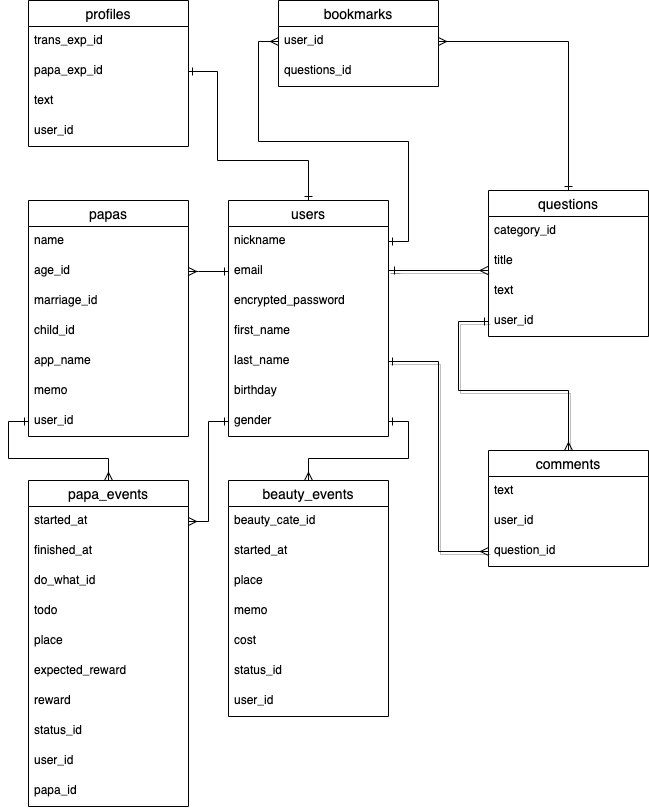

The diagram above was exported from draw.io. Its source (the exported page's mxGraphModel, read from the mxfile embedded in the PNG):
<mxGraphModel dx="289" dy="595" grid="1" gridSize="10" guides="1" tooltips="1" connect="1" arrows="1" fold="1" page="1" pageScale="1" pageWidth="827" pageHeight="1169" math="0" shadow="0">
  <root>
    <mxCell id="0" />
    <mxCell id="1" parent="0" />
    <mxCell id="33" style="edgeStyle=orthogonalEdgeStyle;rounded=0;orthogonalLoop=1;jettySize=auto;html=1;entryX=-0.004;entryY=0.8;entryDx=0;entryDy=0;shadow=1;endArrow=ERmany;endFill=0;startArrow=ERone;startFill=0;entryPerimeter=0;" parent="1" target="36" edge="1">
      <mxGeometry relative="1" as="geometry">
        <mxPoint x="270" y="81" as="targetPoint" />
        <Array as="points">
          <mxPoint x="390" y="270" />
        </Array>
        <mxPoint x="400" y="270" as="sourcePoint" />
      </mxGeometry>
    </mxCell>
    <mxCell id="34" style="edgeStyle=orthogonalEdgeStyle;rounded=0;orthogonalLoop=1;jettySize=auto;html=1;exitX=0;exitY=0.5;exitDx=0;exitDy=0;shadow=1;endArrow=ERmany;endFill=0;startArrow=ERone;startFill=0;entryX=0.5;entryY=0;entryDx=0;entryDy=0;" parent="1" source="32" target="26" edge="1">
      <mxGeometry relative="1" as="geometry">
        <mxPoint x="280" y="360" as="targetPoint" />
        <Array as="points">
          <mxPoint x="460" y="321" />
          <mxPoint x="460" y="390" />
          <mxPoint x="570" y="390" />
        </Array>
      </mxGeometry>
    </mxCell>
    <mxCell id="35" style="edgeStyle=orthogonalEdgeStyle;rounded=0;orthogonalLoop=1;jettySize=auto;html=1;exitX=1;exitY=0.5;exitDx=0;exitDy=0;entryX=0;entryY=0.5;entryDx=0;entryDy=0;shadow=1;endArrow=ERmany;endFill=0;startArrow=ERone;startFill=0;" parent="1" source="19" target="29" edge="1">
      <mxGeometry relative="1" as="geometry" />
    </mxCell>
    <mxCell id="44" style="edgeStyle=orthogonalEdgeStyle;rounded=0;orthogonalLoop=1;jettySize=auto;html=1;exitX=1;exitY=0.5;exitDx=0;exitDy=0;entryX=0;entryY=0.5;entryDx=0;entryDy=0;startArrow=ERone;startFill=0;endArrow=ERmany;endFill=0;" parent="1" source="13" target="38" edge="1">
      <mxGeometry relative="1" as="geometry" />
    </mxCell>
    <mxCell id="47" style="edgeStyle=orthogonalEdgeStyle;rounded=0;orthogonalLoop=1;jettySize=auto;html=1;exitX=1;exitY=0.5;exitDx=0;exitDy=0;entryX=0.5;entryY=0;entryDx=0;entryDy=0;startArrow=ERmany;startFill=0;endArrow=ERone;endFill=0;" parent="1" source="38" target="22" edge="1">
      <mxGeometry relative="1" as="geometry">
        <Array as="points">
          <mxPoint x="570" y="41" />
        </Array>
      </mxGeometry>
    </mxCell>
    <mxCell id="37" value="bookmarks" style="swimlane;fontStyle=0;childLayout=stackLayout;horizontal=1;startSize=26;horizontalStack=0;resizeParent=1;resizeParentMax=0;resizeLast=0;collapsible=1;marginBottom=0;align=center;fontSize=14;" parent="1" vertex="1">
      <mxGeometry x="280" width="160" height="86" as="geometry" />
    </mxCell>
    <mxCell id="38" value="user_id" style="text;strokeColor=none;fillColor=none;spacingLeft=4;spacingRight=4;overflow=hidden;rotatable=0;points=[[0,0.5],[1,0.5]];portConstraint=eastwest;fontSize=12;" parent="37" vertex="1">
      <mxGeometry y="26" width="160" height="30" as="geometry" />
    </mxCell>
    <mxCell id="39" value="questions_id" style="text;strokeColor=none;fillColor=none;spacingLeft=4;spacingRight=4;overflow=hidden;rotatable=0;points=[[0,0.5],[1,0.5]];portConstraint=eastwest;fontSize=12;" parent="37" vertex="1">
      <mxGeometry y="56" width="160" height="30" as="geometry" />
    </mxCell>
    <mxCell id="48" value="profiles" style="swimlane;fontStyle=0;childLayout=stackLayout;horizontal=1;startSize=26;horizontalStack=0;resizeParent=1;resizeParentMax=0;resizeLast=0;collapsible=1;marginBottom=0;align=center;fontSize=14;" parent="1" vertex="1">
      <mxGeometry x="30" width="160" height="146" as="geometry" />
    </mxCell>
    <mxCell id="49" value="trans_exp_id" style="text;strokeColor=none;fillColor=none;spacingLeft=4;spacingRight=4;overflow=hidden;rotatable=0;points=[[0,0.5],[1,0.5]];portConstraint=eastwest;fontSize=12;" parent="48" vertex="1">
      <mxGeometry y="26" width="160" height="30" as="geometry" />
    </mxCell>
    <mxCell id="56" value="papa_exp_id" style="text;strokeColor=none;fillColor=none;spacingLeft=4;spacingRight=4;overflow=hidden;rotatable=0;points=[[0,0.5],[1,0.5]];portConstraint=eastwest;fontSize=12;" parent="48" vertex="1">
      <mxGeometry y="56" width="160" height="30" as="geometry" />
    </mxCell>
    <mxCell id="55" value="text" style="text;strokeColor=none;fillColor=none;spacingLeft=4;spacingRight=4;overflow=hidden;rotatable=0;points=[[0,0.5],[1,0.5]];portConstraint=eastwest;fontSize=12;" parent="48" vertex="1">
      <mxGeometry y="86" width="160" height="30" as="geometry" />
    </mxCell>
    <mxCell id="76" value="user_id" style="text;strokeColor=none;fillColor=none;spacingLeft=4;spacingRight=4;overflow=hidden;rotatable=0;points=[[0,0.5],[1,0.5]];portConstraint=eastwest;fontSize=12;" parent="48" vertex="1">
      <mxGeometry y="116" width="160" height="30" as="geometry" />
    </mxCell>
    <mxCell id="52" style="edgeStyle=orthogonalEdgeStyle;rounded=0;orthogonalLoop=1;jettySize=auto;html=1;exitX=1;exitY=0.5;exitDx=0;exitDy=0;entryX=0.5;entryY=0;entryDx=0;entryDy=0;endArrow=ERone;endFill=0;startArrow=ERone;startFill=0;" parent="1" source="56" target="12" edge="1">
      <mxGeometry relative="1" as="geometry">
        <Array as="points">
          <mxPoint x="219" y="71" />
          <mxPoint x="219" y="160" />
          <mxPoint x="310" y="160" />
        </Array>
      </mxGeometry>
    </mxCell>
    <mxCell id="22" value="questions" style="swimlane;fontStyle=0;childLayout=stackLayout;horizontal=1;startSize=26;horizontalStack=0;resizeParent=1;resizeParentMax=0;resizeLast=0;collapsible=1;marginBottom=0;align=center;fontSize=14;" parent="1" vertex="1">
      <mxGeometry x="490" y="190" width="160" height="146" as="geometry" />
    </mxCell>
    <mxCell id="23" value="category_id" style="text;strokeColor=none;fillColor=none;spacingLeft=4;spacingRight=4;overflow=hidden;rotatable=0;points=[[0,0.5],[1,0.5]];portConstraint=eastwest;fontSize=12;" parent="22" vertex="1">
      <mxGeometry y="26" width="160" height="30" as="geometry" />
    </mxCell>
    <mxCell id="36" value="title" style="text;strokeColor=none;fillColor=none;spacingLeft=4;spacingRight=4;overflow=hidden;rotatable=0;points=[[0,0.5],[1,0.5]];portConstraint=eastwest;fontSize=12;" parent="22" vertex="1">
      <mxGeometry y="56" width="160" height="30" as="geometry" />
    </mxCell>
    <mxCell id="24" value="text" style="text;strokeColor=none;fillColor=none;spacingLeft=4;spacingRight=4;overflow=hidden;rotatable=0;points=[[0,0.5],[1,0.5]];portConstraint=eastwest;fontSize=12;" parent="22" vertex="1">
      <mxGeometry y="86" width="160" height="30" as="geometry" />
    </mxCell>
    <mxCell id="32" value="user_id" style="text;strokeColor=none;fillColor=none;spacingLeft=4;spacingRight=4;overflow=hidden;rotatable=0;points=[[0,0.5],[1,0.5]];portConstraint=eastwest;fontSize=12;" parent="22" vertex="1">
      <mxGeometry y="116" width="160" height="30" as="geometry" />
    </mxCell>
    <mxCell id="26" value="comments" style="swimlane;fontStyle=0;childLayout=stackLayout;horizontal=1;startSize=26;horizontalStack=0;resizeParent=1;resizeParentMax=0;resizeLast=0;collapsible=1;marginBottom=0;align=center;fontSize=14;" parent="1" vertex="1">
      <mxGeometry x="490" y="450" width="160" height="116" as="geometry" />
    </mxCell>
    <mxCell id="27" value="text" style="text;strokeColor=none;fillColor=none;spacingLeft=4;spacingRight=4;overflow=hidden;rotatable=0;points=[[0,0.5],[1,0.5]];portConstraint=eastwest;fontSize=12;" parent="26" vertex="1">
      <mxGeometry y="26" width="160" height="30" as="geometry" />
    </mxCell>
    <mxCell id="28" value="user_id" style="text;strokeColor=none;fillColor=none;spacingLeft=4;spacingRight=4;overflow=hidden;rotatable=0;points=[[0,0.5],[1,0.5]];portConstraint=eastwest;fontSize=12;" parent="26" vertex="1">
      <mxGeometry y="56" width="160" height="30" as="geometry" />
    </mxCell>
    <mxCell id="29" value="question_id" style="text;strokeColor=none;fillColor=none;spacingLeft=4;spacingRight=4;overflow=hidden;rotatable=0;points=[[0,0.5],[1,0.5]];portConstraint=eastwest;fontSize=12;" parent="26" vertex="1">
      <mxGeometry y="86" width="160" height="30" as="geometry" />
    </mxCell>
    <mxCell id="12" value="users" style="swimlane;fontStyle=0;childLayout=stackLayout;horizontal=1;startSize=26;horizontalStack=0;resizeParent=1;resizeParentMax=0;resizeLast=0;collapsible=1;marginBottom=0;align=center;fontSize=14;" parent="1" vertex="1">
      <mxGeometry x="230" y="200" width="160" height="236" as="geometry" />
    </mxCell>
    <mxCell id="13" value="nickname" style="text;strokeColor=none;fillColor=none;spacingLeft=4;spacingRight=4;overflow=hidden;rotatable=0;points=[[0,0.5],[1,0.5]];portConstraint=eastwest;fontSize=12;" parent="12" vertex="1">
      <mxGeometry y="26" width="160" height="30" as="geometry" />
    </mxCell>
    <mxCell id="14" value="email" style="text;strokeColor=none;fillColor=none;spacingLeft=4;spacingRight=4;overflow=hidden;rotatable=0;points=[[0,0.5],[1,0.5]];portConstraint=eastwest;fontSize=12;" parent="12" vertex="1">
      <mxGeometry y="56" width="160" height="30" as="geometry" />
    </mxCell>
    <mxCell id="15" value="encrypted_password" style="text;strokeColor=none;fillColor=none;spacingLeft=4;spacingRight=4;overflow=hidden;rotatable=0;points=[[0,0.5],[1,0.5]];portConstraint=eastwest;fontSize=12;" parent="12" vertex="1">
      <mxGeometry y="86" width="160" height="30" as="geometry" />
    </mxCell>
    <mxCell id="18" value="first_name" style="text;strokeColor=none;fillColor=none;spacingLeft=4;spacingRight=4;overflow=hidden;rotatable=0;points=[[0,0.5],[1,0.5]];portConstraint=eastwest;fontSize=12;" parent="12" vertex="1">
      <mxGeometry y="116" width="160" height="30" as="geometry" />
    </mxCell>
    <mxCell id="19" value="last_name" style="text;strokeColor=none;fillColor=none;spacingLeft=4;spacingRight=4;overflow=hidden;rotatable=0;points=[[0,0.5],[1,0.5]];portConstraint=eastwest;fontSize=12;" parent="12" vertex="1">
      <mxGeometry y="146" width="160" height="30" as="geometry" />
    </mxCell>
    <mxCell id="20" value="birthday" style="text;strokeColor=none;fillColor=none;spacingLeft=4;spacingRight=4;overflow=hidden;rotatable=0;points=[[0,0.5],[1,0.5]];portConstraint=eastwest;fontSize=12;" parent="12" vertex="1">
      <mxGeometry y="176" width="160" height="30" as="geometry" />
    </mxCell>
    <mxCell id="21" value="gender" style="text;strokeColor=none;fillColor=none;spacingLeft=4;spacingRight=4;overflow=hidden;rotatable=0;points=[[0,0.5],[1,0.5]];portConstraint=eastwest;fontSize=12;" parent="12" vertex="1">
      <mxGeometry y="206" width="160" height="30" as="geometry" />
    </mxCell>
    <mxCell id="66" value="papas" style="swimlane;fontStyle=0;childLayout=stackLayout;horizontal=1;startSize=26;horizontalStack=0;resizeParent=1;resizeParentMax=0;resizeLast=0;collapsible=1;marginBottom=0;align=center;fontSize=14;" parent="1" vertex="1">
      <mxGeometry x="30" y="200" width="160" height="236" as="geometry" />
    </mxCell>
    <mxCell id="67" value="name" style="text;strokeColor=none;fillColor=none;spacingLeft=4;spacingRight=4;overflow=hidden;rotatable=0;points=[[0,0.5],[1,0.5]];portConstraint=eastwest;fontSize=12;" parent="66" vertex="1">
      <mxGeometry y="26" width="160" height="30" as="geometry" />
    </mxCell>
    <mxCell id="78" value="age_id" style="text;strokeColor=none;fillColor=none;spacingLeft=4;spacingRight=4;overflow=hidden;rotatable=0;points=[[0,0.5],[1,0.5]];portConstraint=eastwest;fontSize=12;" parent="66" vertex="1">
      <mxGeometry y="56" width="160" height="30" as="geometry" />
    </mxCell>
    <mxCell id="79" value="marriage_id" style="text;strokeColor=none;fillColor=none;spacingLeft=4;spacingRight=4;overflow=hidden;rotatable=0;points=[[0,0.5],[1,0.5]];portConstraint=eastwest;fontSize=12;" parent="66" vertex="1">
      <mxGeometry y="86" width="160" height="30" as="geometry" />
    </mxCell>
    <mxCell id="68" value="child_id" style="text;strokeColor=none;fillColor=none;spacingLeft=4;spacingRight=4;overflow=hidden;rotatable=0;points=[[0,0.5],[1,0.5]];portConstraint=eastwest;fontSize=12;" parent="66" vertex="1">
      <mxGeometry y="116" width="160" height="30" as="geometry" />
    </mxCell>
    <mxCell id="91" value="app_name" style="text;strokeColor=none;fillColor=none;spacingLeft=4;spacingRight=4;overflow=hidden;rotatable=0;points=[[0,0.5],[1,0.5]];portConstraint=eastwest;fontSize=12;" parent="66" vertex="1">
      <mxGeometry y="146" width="160" height="30" as="geometry" />
    </mxCell>
    <mxCell id="80" value="memo" style="text;strokeColor=none;fillColor=none;spacingLeft=4;spacingRight=4;overflow=hidden;rotatable=0;points=[[0,0.5],[1,0.5]];portConstraint=eastwest;fontSize=12;" parent="66" vertex="1">
      <mxGeometry y="176" width="160" height="30" as="geometry" />
    </mxCell>
    <mxCell id="82" value="user_id" style="text;strokeColor=none;fillColor=none;spacingLeft=4;spacingRight=4;overflow=hidden;rotatable=0;points=[[0,0.5],[1,0.5]];portConstraint=eastwest;fontSize=12;" parent="66" vertex="1">
      <mxGeometry y="206" width="160" height="30" as="geometry" />
    </mxCell>
    <mxCell id="75" style="edgeStyle=orthogonalEdgeStyle;rounded=0;orthogonalLoop=1;jettySize=auto;html=1;entryX=0;entryY=0.5;entryDx=0;entryDy=0;startArrow=ERmany;startFill=0;endArrow=ERone;endFill=0;" parent="1" target="14" edge="1">
      <mxGeometry relative="1" as="geometry">
        <mxPoint x="190" y="271" as="sourcePoint" />
        <Array as="points">
          <mxPoint x="200" y="271" />
          <mxPoint x="200" y="271" />
        </Array>
      </mxGeometry>
    </mxCell>
    <mxCell id="88" style="edgeStyle=orthogonalEdgeStyle;rounded=0;orthogonalLoop=1;jettySize=auto;html=1;exitX=0.5;exitY=0;exitDx=0;exitDy=0;entryX=0;entryY=0.5;entryDx=0;entryDy=0;startArrow=ERmany;startFill=0;endArrow=ERone;endFill=0;" parent="1" source="83" target="82" edge="1">
      <mxGeometry relative="1" as="geometry" />
    </mxCell>
    <mxCell id="83" value="papa_events" style="swimlane;fontStyle=0;childLayout=stackLayout;horizontal=1;startSize=26;horizontalStack=0;resizeParent=1;resizeParentMax=0;resizeLast=0;collapsible=1;marginBottom=0;align=center;fontSize=14;" parent="1" vertex="1">
      <mxGeometry x="30" y="480" width="160" height="326" as="geometry" />
    </mxCell>
    <mxCell id="93" value="started_at" style="text;strokeColor=none;fillColor=none;spacingLeft=4;spacingRight=4;overflow=hidden;rotatable=0;points=[[0,0.5],[1,0.5]];portConstraint=eastwest;fontSize=12;" parent="83" vertex="1">
      <mxGeometry y="26" width="160" height="30" as="geometry" />
    </mxCell>
    <mxCell id="97" value="finished_at" style="text;strokeColor=none;fillColor=none;spacingLeft=4;spacingRight=4;overflow=hidden;rotatable=0;points=[[0,0.5],[1,0.5]];portConstraint=eastwest;fontSize=12;" parent="83" vertex="1">
      <mxGeometry y="56" width="160" height="30" as="geometry" />
    </mxCell>
    <mxCell id="98" value="do_what_id" style="text;strokeColor=none;fillColor=none;spacingLeft=4;spacingRight=4;overflow=hidden;rotatable=0;points=[[0,0.5],[1,0.5]];portConstraint=eastwest;fontSize=12;" parent="83" vertex="1">
      <mxGeometry y="86" width="160" height="30" as="geometry" />
    </mxCell>
    <mxCell id="99" value="todo" style="text;strokeColor=none;fillColor=none;spacingLeft=4;spacingRight=4;overflow=hidden;rotatable=0;points=[[0,0.5],[1,0.5]];portConstraint=eastwest;fontSize=12;" parent="83" vertex="1">
      <mxGeometry y="116" width="160" height="30" as="geometry" />
    </mxCell>
    <mxCell id="89" value="place" style="text;strokeColor=none;fillColor=none;spacingLeft=4;spacingRight=4;overflow=hidden;rotatable=0;points=[[0,0.5],[1,0.5]];portConstraint=eastwest;fontSize=12;" parent="83" vertex="1">
      <mxGeometry y="146" width="160" height="30" as="geometry" />
    </mxCell>
    <mxCell id="92" value="expected_reward" style="text;strokeColor=none;fillColor=none;spacingLeft=4;spacingRight=4;overflow=hidden;rotatable=0;points=[[0,0.5],[1,0.5]];portConstraint=eastwest;fontSize=12;" parent="83" vertex="1">
      <mxGeometry y="176" width="160" height="30" as="geometry" />
    </mxCell>
    <mxCell id="95" value="reward" style="text;strokeColor=none;fillColor=none;spacingLeft=4;spacingRight=4;overflow=hidden;rotatable=0;points=[[0,0.5],[1,0.5]];portConstraint=eastwest;fontSize=12;" parent="83" vertex="1">
      <mxGeometry y="206" width="160" height="30" as="geometry" />
    </mxCell>
    <mxCell id="100" value="status_id" style="text;strokeColor=none;fillColor=none;spacingLeft=4;spacingRight=4;overflow=hidden;rotatable=0;points=[[0,0.5],[1,0.5]];portConstraint=eastwest;fontSize=12;" parent="83" vertex="1">
      <mxGeometry y="236" width="160" height="30" as="geometry" />
    </mxCell>
    <mxCell id="85" value="user_id" style="text;strokeColor=none;fillColor=none;spacingLeft=4;spacingRight=4;overflow=hidden;rotatable=0;points=[[0,0.5],[1,0.5]];portConstraint=eastwest;fontSize=12;" parent="83" vertex="1">
      <mxGeometry y="266" width="160" height="30" as="geometry" />
    </mxCell>
    <mxCell id="86" value="papa_id" style="text;strokeColor=none;fillColor=none;spacingLeft=4;spacingRight=4;overflow=hidden;rotatable=0;points=[[0,0.5],[1,0.5]];portConstraint=eastwest;fontSize=12;" parent="83" vertex="1">
      <mxGeometry y="296" width="160" height="30" as="geometry" />
    </mxCell>
    <mxCell id="87" style="edgeStyle=orthogonalEdgeStyle;rounded=0;orthogonalLoop=1;jettySize=auto;html=1;entryX=0;entryY=0.5;entryDx=0;entryDy=0;endArrow=ERone;endFill=0;startArrow=ERmany;startFill=0;exitX=1;exitY=0.5;exitDx=0;exitDy=0;" parent="1" source="93" target="21" edge="1">
      <mxGeometry relative="1" as="geometry">
        <mxPoint x="240" y="610" as="sourcePoint" />
        <Array as="points">
          <mxPoint x="210" y="521" />
          <mxPoint x="210" y="421" />
        </Array>
      </mxGeometry>
    </mxCell>
    <mxCell id="109" style="edgeStyle=orthogonalEdgeStyle;rounded=0;orthogonalLoop=1;jettySize=auto;html=1;exitX=0.5;exitY=0;exitDx=0;exitDy=0;entryX=1;entryY=0.5;entryDx=0;entryDy=0;endArrow=ERone;endFill=0;startArrow=ERmany;startFill=0;" parent="1" source="101" target="21" edge="1">
      <mxGeometry relative="1" as="geometry" />
    </mxCell>
    <mxCell id="101" value="beauty_events" style="swimlane;fontStyle=0;childLayout=stackLayout;horizontal=1;startSize=26;horizontalStack=0;resizeParent=1;resizeParentMax=0;resizeLast=0;collapsible=1;marginBottom=0;align=center;fontSize=14;" parent="1" vertex="1">
      <mxGeometry x="230" y="480" width="160" height="236" as="geometry" />
    </mxCell>
    <mxCell id="104" value="beauty_cate_id" style="text;strokeColor=none;fillColor=none;spacingLeft=4;spacingRight=4;overflow=hidden;rotatable=0;points=[[0,0.5],[1,0.5]];portConstraint=eastwest;fontSize=12;" parent="101" vertex="1">
      <mxGeometry y="26" width="160" height="30" as="geometry" />
    </mxCell>
    <mxCell id="102" value="started_at" style="text;strokeColor=none;fillColor=none;spacingLeft=4;spacingRight=4;overflow=hidden;rotatable=0;points=[[0,0.5],[1,0.5]];portConstraint=eastwest;fontSize=12;" parent="101" vertex="1">
      <mxGeometry y="56" width="160" height="30" as="geometry" />
    </mxCell>
    <mxCell id="110" value="place" style="text;strokeColor=none;fillColor=none;spacingLeft=4;spacingRight=4;overflow=hidden;rotatable=0;points=[[0,0.5],[1,0.5]];portConstraint=eastwest;fontSize=12;" parent="101" vertex="1">
      <mxGeometry y="86" width="160" height="30" as="geometry" />
    </mxCell>
    <mxCell id="114" value="memo" style="text;strokeColor=none;fillColor=none;spacingLeft=4;spacingRight=4;overflow=hidden;rotatable=0;points=[[0,0.5],[1,0.5]];portConstraint=eastwest;fontSize=12;" parent="101" vertex="1">
      <mxGeometry y="116" width="160" height="30" as="geometry" />
    </mxCell>
    <mxCell id="113" value="cost" style="text;strokeColor=none;fillColor=none;spacingLeft=4;spacingRight=4;overflow=hidden;rotatable=0;points=[[0,0.5],[1,0.5]];portConstraint=eastwest;fontSize=12;" parent="101" vertex="1">
      <mxGeometry y="146" width="160" height="30" as="geometry" />
    </mxCell>
    <mxCell id="112" value="status_id" style="text;strokeColor=none;fillColor=none;spacingLeft=4;spacingRight=4;overflow=hidden;rotatable=0;points=[[0,0.5],[1,0.5]];portConstraint=eastwest;fontSize=12;" parent="101" vertex="1">
      <mxGeometry y="176" width="160" height="30" as="geometry" />
    </mxCell>
    <mxCell id="111" value="user_id" style="text;strokeColor=none;fillColor=none;spacingLeft=4;spacingRight=4;overflow=hidden;rotatable=0;points=[[0,0.5],[1,0.5]];portConstraint=eastwest;fontSize=12;" parent="101" vertex="1">
      <mxGeometry y="206" width="160" height="30" as="geometry" />
    </mxCell>
  </root>
</mxGraphModel>